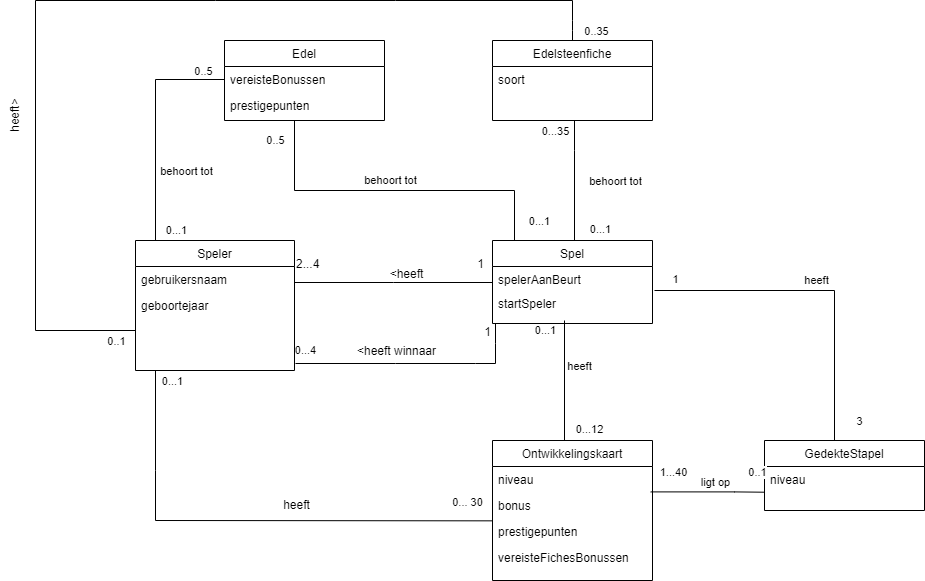

The diagram above was exported from draw.io. Its source (the exported page's mxGraphModel, read from the mxfile embedded in the PNG):
<mxGraphModel dx="2245" dy="820" grid="1" gridSize="10" guides="1" tooltips="1" connect="1" arrows="1" fold="1" page="1" pageScale="1" pageWidth="827" pageHeight="1169" math="0" shadow="0">
  <root>
    <mxCell id="WIyWlLk6GJQsqaUBKTNV-0" />
    <mxCell id="WIyWlLk6GJQsqaUBKTNV-1" parent="WIyWlLk6GJQsqaUBKTNV-0" />
    <mxCell id="zkfFHV4jXpPFQw0GAbJ--0" value="Speler" style="swimlane;fontStyle=0;align=center;verticalAlign=top;childLayout=stackLayout;horizontal=1;startSize=26;horizontalStack=0;resizeParent=1;resizeLast=0;collapsible=1;marginBottom=0;rounded=0;shadow=0;strokeWidth=1;" parent="WIyWlLk6GJQsqaUBKTNV-1" vertex="1">
      <mxGeometry x="-330" y="500" width="159" height="130" as="geometry">
        <mxRectangle x="230" y="140" width="160" height="26" as="alternateBounds" />
      </mxGeometry>
    </mxCell>
    <mxCell id="zkfFHV4jXpPFQw0GAbJ--1" value="gebruikersnaam" style="text;align=left;verticalAlign=top;spacingLeft=4;spacingRight=4;overflow=hidden;rotatable=0;points=[[0,0.5],[1,0.5]];portConstraint=eastwest;" parent="zkfFHV4jXpPFQw0GAbJ--0" vertex="1">
      <mxGeometry y="26" width="159" height="26" as="geometry" />
    </mxCell>
    <mxCell id="zkfFHV4jXpPFQw0GAbJ--17" value="Spel" style="swimlane;fontStyle=0;align=center;verticalAlign=top;childLayout=stackLayout;horizontal=1;startSize=26;horizontalStack=0;resizeParent=1;resizeLast=0;collapsible=1;marginBottom=0;rounded=0;shadow=0;strokeWidth=1;" parent="WIyWlLk6GJQsqaUBKTNV-1" vertex="1">
      <mxGeometry x="27" y="500" width="160" height="83" as="geometry">
        <mxRectangle x="550" y="140" width="160" height="26" as="alternateBounds" />
      </mxGeometry>
    </mxCell>
    <mxCell id="atrMzIsZ6oCy5DNOh9JQ-9" value="spelerAanBeurt&#10;" style="text;align=left;verticalAlign=top;spacingLeft=4;spacingRight=4;overflow=hidden;rotatable=0;points=[[0,0.5],[1,0.5]];portConstraint=eastwest;rounded=0;shadow=0;html=0;" parent="zkfFHV4jXpPFQw0GAbJ--17" vertex="1">
      <mxGeometry y="26" width="160" height="24" as="geometry" />
    </mxCell>
    <mxCell id="atrMzIsZ6oCy5DNOh9JQ-11" value="startSpeler" style="text;align=left;verticalAlign=top;spacingLeft=4;spacingRight=4;overflow=hidden;rotatable=0;points=[[0,0.5],[1,0.5]];portConstraint=eastwest;rounded=0;shadow=0;html=0;" parent="zkfFHV4jXpPFQw0GAbJ--17" vertex="1">
      <mxGeometry y="50" width="160" height="30" as="geometry" />
    </mxCell>
    <mxCell id="zkfFHV4jXpPFQw0GAbJ--26" value="" style="endArrow=none;shadow=0;strokeWidth=1;rounded=0;endFill=0;edgeStyle=elbowEdgeStyle;elbow=vertical;" parent="WIyWlLk6GJQsqaUBKTNV-1" source="zkfFHV4jXpPFQw0GAbJ--0" target="zkfFHV4jXpPFQw0GAbJ--17" edge="1">
      <mxGeometry x="0.5" y="41" relative="1" as="geometry">
        <mxPoint x="-101" y="572" as="sourcePoint" />
        <mxPoint x="59" y="572" as="targetPoint" />
        <mxPoint x="-40" y="32" as="offset" />
      </mxGeometry>
    </mxCell>
    <mxCell id="zkfFHV4jXpPFQw0GAbJ--27" value="2...4" style="resizable=0;align=left;verticalAlign=bottom;labelBackgroundColor=none;fontSize=12;" parent="zkfFHV4jXpPFQw0GAbJ--26" connectable="0" vertex="1">
      <mxGeometry x="-1" relative="1" as="geometry">
        <mxPoint y="-10" as="offset" />
      </mxGeometry>
    </mxCell>
    <mxCell id="zkfFHV4jXpPFQw0GAbJ--28" value="1" style="resizable=0;align=right;verticalAlign=bottom;labelBackgroundColor=none;fontSize=12;" parent="zkfFHV4jXpPFQw0GAbJ--26" connectable="0" vertex="1">
      <mxGeometry x="1" relative="1" as="geometry">
        <mxPoint x="-7" y="-10" as="offset" />
      </mxGeometry>
    </mxCell>
    <mxCell id="zkfFHV4jXpPFQw0GAbJ--29" value="&amp;lt;heeft" style="text;html=1;resizable=0;points=[];;align=center;verticalAlign=middle;labelBackgroundColor=none;rounded=0;shadow=0;strokeWidth=1;fontSize=12;" parent="zkfFHV4jXpPFQw0GAbJ--26" vertex="1" connectable="0">
      <mxGeometry x="0.5" y="49" relative="1" as="geometry">
        <mxPoint x="-38" y="40" as="offset" />
      </mxGeometry>
    </mxCell>
    <mxCell id="JkRj9-latNitShgtjGxH-1" value="Ontwikkelingskaart" style="swimlane;fontStyle=0;align=center;verticalAlign=top;childLayout=stackLayout;horizontal=1;startSize=26;horizontalStack=0;resizeParent=1;resizeLast=0;collapsible=1;marginBottom=0;rounded=0;shadow=0;strokeWidth=1;" parent="WIyWlLk6GJQsqaUBKTNV-1" vertex="1">
      <mxGeometry x="27" y="700" width="160" height="140" as="geometry">
        <mxRectangle x="550" y="140" width="160" height="26" as="alternateBounds" />
      </mxGeometry>
    </mxCell>
    <mxCell id="JkRj9-latNitShgtjGxH-2" value="niveau" style="text;align=left;verticalAlign=top;spacingLeft=4;spacingRight=4;overflow=hidden;rotatable=0;points=[[0,0.5],[1,0.5]];portConstraint=eastwest;rounded=0;shadow=0;html=0;" parent="JkRj9-latNitShgtjGxH-1" vertex="1">
      <mxGeometry y="26" width="160" height="26" as="geometry" />
    </mxCell>
    <mxCell id="JkRj9-latNitShgtjGxH-28" value="bonus" style="text;align=left;verticalAlign=top;spacingLeft=4;spacingRight=4;overflow=hidden;rotatable=0;points=[[0,0.5],[1,0.5]];portConstraint=eastwest;rounded=0;shadow=0;html=0;" parent="JkRj9-latNitShgtjGxH-1" vertex="1">
      <mxGeometry y="52" width="160" height="26" as="geometry" />
    </mxCell>
    <mxCell id="JkRj9-latNitShgtjGxH-30" value="prestigepunten" style="text;align=left;verticalAlign=top;spacingLeft=4;spacingRight=4;overflow=hidden;rotatable=0;points=[[0,0.5],[1,0.5]];portConstraint=eastwest;rounded=0;shadow=0;html=0;" parent="JkRj9-latNitShgtjGxH-1" vertex="1">
      <mxGeometry y="78" width="160" height="26" as="geometry" />
    </mxCell>
    <mxCell id="JkRj9-latNitShgtjGxH-31" value="vereisteFichesBonussen" style="text;align=left;verticalAlign=top;spacingLeft=4;spacingRight=4;overflow=hidden;rotatable=0;points=[[0,0.5],[1,0.5]];portConstraint=eastwest;rounded=0;shadow=0;html=0;" parent="JkRj9-latNitShgtjGxH-1" vertex="1">
      <mxGeometry y="104" width="160" height="26" as="geometry" />
    </mxCell>
    <mxCell id="JkRj9-latNitShgtjGxH-11" value="Edelsteenfiche" style="swimlane;fontStyle=0;align=center;verticalAlign=top;childLayout=stackLayout;horizontal=1;startSize=26;horizontalStack=0;resizeParent=1;resizeLast=0;collapsible=1;marginBottom=0;rounded=0;shadow=0;strokeWidth=1;" parent="WIyWlLk6GJQsqaUBKTNV-1" vertex="1">
      <mxGeometry x="27" y="300" width="160" height="80" as="geometry">
        <mxRectangle x="550" y="140" width="160" height="26" as="alternateBounds" />
      </mxGeometry>
    </mxCell>
    <mxCell id="JkRj9-latNitShgtjGxH-12" value="soort" style="text;align=left;verticalAlign=top;spacingLeft=4;spacingRight=4;overflow=hidden;rotatable=0;points=[[0,0.5],[1,0.5]];portConstraint=eastwest;rounded=0;shadow=0;html=0;" parent="JkRj9-latNitShgtjGxH-11" vertex="1">
      <mxGeometry y="26" width="160" height="26" as="geometry" />
    </mxCell>
    <mxCell id="JkRj9-latNitShgtjGxH-18" style="edgeStyle=orthogonalEdgeStyle;rounded=0;orthogonalLoop=1;jettySize=auto;html=1;endArrow=none;endFill=0;exitX=0.45;exitY=1;exitDx=0;exitDy=0;exitPerimeter=0;" parent="WIyWlLk6GJQsqaUBKTNV-1" source="atrMzIsZ6oCy5DNOh9JQ-11" edge="1">
      <mxGeometry relative="1" as="geometry">
        <mxPoint x="99" y="590" as="sourcePoint" />
        <mxPoint x="98.99509940463543" y="700.0014285714286" as="targetPoint" />
        <Array as="points" />
      </mxGeometry>
    </mxCell>
    <mxCell id="JkRj9-latNitShgtjGxH-19" value="0...12" style="edgeLabel;html=1;align=center;verticalAlign=middle;resizable=0;points=[];" parent="JkRj9-latNitShgtjGxH-18" vertex="1" connectable="0">
      <mxGeometry x="0.9294" y="4" relative="1" as="geometry">
        <mxPoint x="21" y="-7.49" as="offset" />
      </mxGeometry>
    </mxCell>
    <mxCell id="JkRj9-latNitShgtjGxH-20" value="0...1" style="edgeLabel;html=1;align=center;verticalAlign=middle;resizable=0;points=[];" parent="JkRj9-latNitShgtjGxH-18" vertex="1" connectable="0">
      <mxGeometry x="-0.935" y="-1" relative="1" as="geometry">
        <mxPoint x="-18" y="6" as="offset" />
      </mxGeometry>
    </mxCell>
    <mxCell id="JkRj9-latNitShgtjGxH-21" value="heeft" style="edgeLabel;html=1;align=center;verticalAlign=middle;resizable=0;points=[];" parent="JkRj9-latNitShgtjGxH-18" vertex="1" connectable="0">
      <mxGeometry x="-0.0978" y="2" relative="1" as="geometry">
        <mxPoint x="12.8" y="-8.03" as="offset" />
      </mxGeometry>
    </mxCell>
    <mxCell id="JkRj9-latNitShgtjGxH-24" value="GedekteStapel" style="swimlane;fontStyle=0;align=center;verticalAlign=top;childLayout=stackLayout;horizontal=1;startSize=26;horizontalStack=0;resizeParent=1;resizeLast=0;collapsible=1;marginBottom=0;rounded=0;shadow=0;strokeWidth=1;" parent="WIyWlLk6GJQsqaUBKTNV-1" vertex="1">
      <mxGeometry x="299" y="700" width="160" height="70" as="geometry">
        <mxRectangle x="550" y="140" width="160" height="26" as="alternateBounds" />
      </mxGeometry>
    </mxCell>
    <mxCell id="JkRj9-latNitShgtjGxH-43" value="niveau" style="text;align=left;verticalAlign=top;spacingLeft=4;spacingRight=4;overflow=hidden;rotatable=0;points=[[0,0.5],[1,0.5]];portConstraint=eastwest;rounded=0;shadow=0;html=0;" parent="JkRj9-latNitShgtjGxH-24" vertex="1">
      <mxGeometry y="26" width="160" height="26" as="geometry" />
    </mxCell>
    <mxCell id="JkRj9-latNitShgtjGxH-32" style="edgeStyle=orthogonalEdgeStyle;rounded=0;orthogonalLoop=1;jettySize=auto;html=1;endArrow=none;endFill=0;" parent="WIyWlLk6GJQsqaUBKTNV-1" edge="1">
      <mxGeometry relative="1" as="geometry">
        <mxPoint x="189" y="550" as="sourcePoint" />
        <mxPoint x="368.9950994046354" y="700.0014285714286" as="targetPoint" />
        <Array as="points">
          <mxPoint x="369" y="550" />
        </Array>
      </mxGeometry>
    </mxCell>
    <mxCell id="JkRj9-latNitShgtjGxH-33" value="3" style="edgeLabel;html=1;align=center;verticalAlign=middle;resizable=0;points=[];" parent="JkRj9-latNitShgtjGxH-32" vertex="1" connectable="0">
      <mxGeometry x="0.9294" y="4" relative="1" as="geometry">
        <mxPoint x="21" y="-7.49" as="offset" />
      </mxGeometry>
    </mxCell>
    <mxCell id="JkRj9-latNitShgtjGxH-34" value="1" style="edgeLabel;html=1;align=center;verticalAlign=middle;resizable=0;points=[];" parent="JkRj9-latNitShgtjGxH-32" vertex="1" connectable="0">
      <mxGeometry x="-0.935" y="-1" relative="1" as="geometry">
        <mxPoint x="9" y="-13" as="offset" />
      </mxGeometry>
    </mxCell>
    <mxCell id="JkRj9-latNitShgtjGxH-35" value="heeft" style="edgeLabel;html=1;align=center;verticalAlign=middle;resizable=0;points=[];" parent="JkRj9-latNitShgtjGxH-32" vertex="1" connectable="0">
      <mxGeometry x="-0.0978" y="2" relative="1" as="geometry">
        <mxPoint x="12.8" y="-8.03" as="offset" />
      </mxGeometry>
    </mxCell>
    <mxCell id="JkRj9-latNitShgtjGxH-37" style="edgeStyle=orthogonalEdgeStyle;rounded=0;orthogonalLoop=1;jettySize=auto;html=1;endArrow=none;endFill=0;strokeWidth=1;endSize=17;exitX=0.989;exitY=-0.023;exitDx=0;exitDy=0;exitPerimeter=0;" parent="WIyWlLk6GJQsqaUBKTNV-1" source="JkRj9-latNitShgtjGxH-28" edge="1">
      <mxGeometry relative="1" as="geometry">
        <mxPoint x="189" y="751.71" as="sourcePoint" />
        <mxPoint x="299" y="751.71" as="targetPoint" />
        <Array as="points">
          <mxPoint x="269" y="751" />
        </Array>
      </mxGeometry>
    </mxCell>
    <mxCell id="JkRj9-latNitShgtjGxH-38" value="0..1" style="edgeLabel;html=1;align=center;verticalAlign=middle;resizable=0;points=[];" parent="JkRj9-latNitShgtjGxH-37" vertex="1" connectable="0">
      <mxGeometry x="0.9294" y="4" relative="1" as="geometry">
        <mxPoint x="-4" y="-16" as="offset" />
      </mxGeometry>
    </mxCell>
    <mxCell id="JkRj9-latNitShgtjGxH-39" value="1...40" style="edgeLabel;html=1;align=center;verticalAlign=middle;resizable=0;points=[];" parent="JkRj9-latNitShgtjGxH-37" vertex="1" connectable="0">
      <mxGeometry x="-0.935" y="-1" relative="1" as="geometry">
        <mxPoint x="18" y="-21" as="offset" />
      </mxGeometry>
    </mxCell>
    <mxCell id="JkRj9-latNitShgtjGxH-40" value="ligt op" style="edgeLabel;html=1;align=center;verticalAlign=middle;resizable=0;points=[];" parent="JkRj9-latNitShgtjGxH-37" vertex="1" connectable="0">
      <mxGeometry x="-0.0978" y="2" relative="1" as="geometry">
        <mxPoint x="12.8" y="-8.03" as="offset" />
      </mxGeometry>
    </mxCell>
    <mxCell id="JkRj9-latNitShgtjGxH-44" style="edgeStyle=orthogonalEdgeStyle;rounded=0;orthogonalLoop=1;jettySize=auto;html=1;endArrow=none;endFill=0;" parent="WIyWlLk6GJQsqaUBKTNV-1" edge="1">
      <mxGeometry relative="1" as="geometry">
        <mxPoint x="109" y="380" as="sourcePoint" />
        <mxPoint x="109" y="500" as="targetPoint" />
        <Array as="points">
          <mxPoint x="109" y="410" />
        </Array>
      </mxGeometry>
    </mxCell>
    <mxCell id="JkRj9-latNitShgtjGxH-45" value="0...1" style="edgeLabel;html=1;align=center;verticalAlign=middle;resizable=0;points=[];" parent="JkRj9-latNitShgtjGxH-44" vertex="1" connectable="0">
      <mxGeometry x="0.9294" y="4" relative="1" as="geometry">
        <mxPoint x="21" y="-7.49" as="offset" />
      </mxGeometry>
    </mxCell>
    <mxCell id="JkRj9-latNitShgtjGxH-46" value="0...35" style="edgeLabel;html=1;align=center;verticalAlign=middle;resizable=0;points=[];" parent="JkRj9-latNitShgtjGxH-44" vertex="1" connectable="0">
      <mxGeometry x="-0.935" y="-1" relative="1" as="geometry">
        <mxPoint x="-19" y="6" as="offset" />
      </mxGeometry>
    </mxCell>
    <mxCell id="JkRj9-latNitShgtjGxH-47" value="behoort tot" style="edgeLabel;html=1;align=center;verticalAlign=middle;resizable=0;points=[];" parent="JkRj9-latNitShgtjGxH-44" vertex="1" connectable="0">
      <mxGeometry x="-0.0978" y="2" relative="1" as="geometry">
        <mxPoint x="38" y="6" as="offset" />
      </mxGeometry>
    </mxCell>
    <mxCell id="JkRj9-latNitShgtjGxH-51" value="Edel" style="swimlane;fontStyle=0;align=center;verticalAlign=top;childLayout=stackLayout;horizontal=1;startSize=26;horizontalStack=0;resizeParent=1;resizeLast=0;collapsible=1;marginBottom=0;rounded=0;shadow=0;strokeWidth=1;" parent="WIyWlLk6GJQsqaUBKTNV-1" vertex="1">
      <mxGeometry x="-241" y="300" width="160" height="80" as="geometry">
        <mxRectangle x="550" y="140" width="160" height="26" as="alternateBounds" />
      </mxGeometry>
    </mxCell>
    <mxCell id="JkRj9-latNitShgtjGxH-52" value="vereisteBonussen" style="text;align=left;verticalAlign=top;spacingLeft=4;spacingRight=4;overflow=hidden;rotatable=0;points=[[0,0.5],[1,0.5]];portConstraint=eastwest;rounded=0;shadow=0;html=0;" parent="JkRj9-latNitShgtjGxH-51" vertex="1">
      <mxGeometry y="26" width="160" height="26" as="geometry" />
    </mxCell>
    <mxCell id="JkRj9-latNitShgtjGxH-54" value="prestigepunten" style="text;align=left;verticalAlign=top;spacingLeft=4;spacingRight=4;overflow=hidden;rotatable=0;points=[[0,0.5],[1,0.5]];portConstraint=eastwest;rounded=0;shadow=0;html=0;" parent="JkRj9-latNitShgtjGxH-51" vertex="1">
      <mxGeometry y="52" width="160" height="28" as="geometry" />
    </mxCell>
    <mxCell id="JkRj9-latNitShgtjGxH-59" style="edgeStyle=orthogonalEdgeStyle;rounded=0;orthogonalLoop=1;jettySize=auto;html=1;endArrow=none;endFill=0;strokeWidth=1;endSize=17;jumpSize=0;" parent="WIyWlLk6GJQsqaUBKTNV-1" source="JkRj9-latNitShgtjGxH-54" edge="1">
      <mxGeometry relative="1" as="geometry">
        <mxPoint x="-111.00490059536457" y="500.0014285714286" as="sourcePoint" />
        <mxPoint x="48.995099404635425" y="500.0014285714286" as="targetPoint" />
        <Array as="points">
          <mxPoint x="-171" y="450" />
          <mxPoint x="49" y="450" />
        </Array>
      </mxGeometry>
    </mxCell>
    <mxCell id="JkRj9-latNitShgtjGxH-60" value="0...1" style="edgeLabel;html=1;align=center;verticalAlign=middle;resizable=0;points=[];" parent="JkRj9-latNitShgtjGxH-59" vertex="1" connectable="0">
      <mxGeometry x="0.9294" y="4" relative="1" as="geometry">
        <mxPoint x="21" y="-7.49" as="offset" />
      </mxGeometry>
    </mxCell>
    <mxCell id="JkRj9-latNitShgtjGxH-61" value="0..35" style="edgeLabel;html=1;align=center;verticalAlign=middle;resizable=0;points=[];" parent="JkRj9-latNitShgtjGxH-59" vertex="1" connectable="0">
      <mxGeometry x="-0.935" y="-1" relative="1" as="geometry">
        <mxPoint x="302" y="-101" as="offset" />
      </mxGeometry>
    </mxCell>
    <mxCell id="JkRj9-latNitShgtjGxH-62" value="behoort tot" style="edgeLabel;html=1;align=center;verticalAlign=middle;resizable=0;points=[];" parent="JkRj9-latNitShgtjGxH-59" vertex="1" connectable="0">
      <mxGeometry x="-0.0978" y="2" relative="1" as="geometry">
        <mxPoint x="12.8" y="-8.03" as="offset" />
      </mxGeometry>
    </mxCell>
    <mxCell id="3gAbFMpY7wOxU3Vqr9lB-11" style="edgeStyle=orthogonalEdgeStyle;rounded=0;orthogonalLoop=1;jettySize=auto;html=1;endArrow=none;endFill=0;strokeWidth=1;endSize=17;jumpSize=0;exitX=0;exitY=0.5;exitDx=0;exitDy=0;entryX=0.881;entryY=0;entryDx=0;entryDy=0;entryPerimeter=0;" parent="WIyWlLk6GJQsqaUBKTNV-1" source="JkRj9-latNitShgtjGxH-52" target="zkfFHV4jXpPFQw0GAbJ--0" edge="1">
      <mxGeometry relative="1" as="geometry">
        <mxPoint x="-410" y="390" as="sourcePoint" />
        <mxPoint x="-190" y="480" as="targetPoint" />
        <Array as="points">
          <mxPoint x="-310" y="339" />
          <mxPoint x="-310" y="500" />
        </Array>
      </mxGeometry>
    </mxCell>
    <mxCell id="3gAbFMpY7wOxU3Vqr9lB-12" value="0...1" style="edgeLabel;html=1;align=center;verticalAlign=middle;resizable=0;points=[];" parent="3gAbFMpY7wOxU3Vqr9lB-11" vertex="1" connectable="0">
      <mxGeometry x="0.9294" y="4" relative="1" as="geometry">
        <mxPoint x="-88" y="-7" as="offset" />
      </mxGeometry>
    </mxCell>
    <mxCell id="3gAbFMpY7wOxU3Vqr9lB-14" value="behoort tot" style="edgeLabel;html=1;align=center;verticalAlign=middle;resizable=0;points=[];" parent="3gAbFMpY7wOxU3Vqr9lB-11" vertex="1" connectable="0">
      <mxGeometry x="-0.0978" y="2" relative="1" as="geometry">
        <mxPoint x="28" y="2" as="offset" />
      </mxGeometry>
    </mxCell>
    <mxCell id="3gAbFMpY7wOxU3Vqr9lB-16" value="" style="endArrow=none;html=1;rounded=0;exitX=0;exitY=0.09;exitDx=0;exitDy=0;exitPerimeter=0;" parent="WIyWlLk6GJQsqaUBKTNV-1" source="JkRj9-latNitShgtjGxH-30" edge="1">
      <mxGeometry width="50" height="50" relative="1" as="geometry">
        <mxPoint x="20" y="780" as="sourcePoint" />
        <mxPoint x="-310" y="630" as="targetPoint" />
        <Array as="points">
          <mxPoint x="-310" y="780" />
          <mxPoint x="-310" y="730" />
        </Array>
      </mxGeometry>
    </mxCell>
    <mxCell id="3gAbFMpY7wOxU3Vqr9lB-17" value="heeft" style="text;html=1;resizable=0;points=[];;align=center;verticalAlign=middle;labelBackgroundColor=none;rounded=0;shadow=0;strokeWidth=1;fontSize=12;" parent="WIyWlLk6GJQsqaUBKTNV-1" vertex="1" connectable="0">
      <mxGeometry x="-119.99857142857132" y="600.0014285714287" as="geometry">
        <mxPoint x="-50" y="164" as="offset" />
      </mxGeometry>
    </mxCell>
    <mxCell id="3gAbFMpY7wOxU3Vqr9lB-18" value="0... 30&lt;br&gt;" style="edgeLabel;html=1;align=center;verticalAlign=middle;resizable=0;points=[];" parent="WIyWlLk6GJQsqaUBKTNV-1" vertex="1" connectable="0">
      <mxGeometry x="-39.99714285714242" y="690" as="geometry">
        <mxPoint x="41" y="71" as="offset" />
      </mxGeometry>
    </mxCell>
    <mxCell id="3gAbFMpY7wOxU3Vqr9lB-19" value="0...1" style="edgeLabel;html=1;align=center;verticalAlign=middle;resizable=0;points=[];" parent="WIyWlLk6GJQsqaUBKTNV-1" vertex="1" connectable="0">
      <mxGeometry x="-330" y="400" as="geometry">
        <mxPoint x="36" y="240" as="offset" />
      </mxGeometry>
    </mxCell>
    <mxCell id="atrMzIsZ6oCy5DNOh9JQ-3" value="" style="endArrow=none;html=1;rounded=0;" parent="WIyWlLk6GJQsqaUBKTNV-1" edge="1">
      <mxGeometry width="50" height="50" relative="1" as="geometry">
        <mxPoint x="-170" y="623" as="sourcePoint" />
        <mxPoint x="30" y="583" as="targetPoint" />
        <Array as="points">
          <mxPoint x="-70" y="623" />
          <mxPoint x="10" y="623" />
          <mxPoint x="30" y="623" />
          <mxPoint x="30" y="603" />
        </Array>
      </mxGeometry>
    </mxCell>
    <mxCell id="atrMzIsZ6oCy5DNOh9JQ-4" value="&amp;lt;heeft winnaar" style="text;html=1;resizable=0;points=[];;align=center;verticalAlign=middle;labelBackgroundColor=none;rounded=0;shadow=0;strokeWidth=1;fontSize=12;" parent="WIyWlLk6GJQsqaUBKTNV-1" vertex="1" connectable="0">
      <mxGeometry x="-69.99857142857144" y="609.9999999999999" as="geometry" />
    </mxCell>
    <mxCell id="atrMzIsZ6oCy5DNOh9JQ-6" value="0...4" style="edgeLabel;html=1;align=center;verticalAlign=middle;resizable=0;points=[];" parent="WIyWlLk6GJQsqaUBKTNV-1" vertex="1" connectable="0">
      <mxGeometry x="-160.00015557177005" y="609.9994829685386" as="geometry" />
    </mxCell>
    <mxCell id="atrMzIsZ6oCy5DNOh9JQ-7" value="1" style="resizable=0;align=right;verticalAlign=bottom;labelBackgroundColor=none;fontSize=12;" parent="WIyWlLk6GJQsqaUBKTNV-1" connectable="0" vertex="1">
      <mxGeometry x="26.99523809523805" y="600" as="geometry" />
    </mxCell>
    <mxCell id="atrMzIsZ6oCy5DNOh9JQ-13" value="" style="endArrow=none;html=1;rounded=0;exitX=0.5;exitY=0;exitDx=0;exitDy=0;" parent="WIyWlLk6GJQsqaUBKTNV-1" source="JkRj9-latNitShgtjGxH-11" edge="1">
      <mxGeometry width="50" height="50" relative="1" as="geometry">
        <mxPoint x="100" y="300" as="sourcePoint" />
        <mxPoint x="-330" y="590" as="targetPoint" />
        <Array as="points">
          <mxPoint x="107" y="290" />
          <mxPoint x="107" y="280" />
          <mxPoint x="107" y="260" />
          <mxPoint x="-70" y="260" />
          <mxPoint x="-250" y="260" />
          <mxPoint x="-430" y="260" />
          <mxPoint x="-430" y="590" />
        </Array>
      </mxGeometry>
    </mxCell>
    <mxCell id="zkfFHV4jXpPFQw0GAbJ--2" value="geboortejaar" style="text;align=left;verticalAlign=top;spacingLeft=4;spacingRight=4;overflow=hidden;rotatable=0;points=[[0,0.5],[1,0.5]];portConstraint=eastwest;rounded=0;shadow=0;html=0;" parent="WIyWlLk6GJQsqaUBKTNV-1" vertex="1">
      <mxGeometry x="-330" y="552" width="159" height="26" as="geometry" />
    </mxCell>
    <mxCell id="atrMzIsZ6oCy5DNOh9JQ-21" value="0..5" style="edgeLabel;html=1;align=center;verticalAlign=middle;resizable=0;points=[];" parent="WIyWlLk6GJQsqaUBKTNV-1" vertex="1" connectable="0">
      <mxGeometry x="-262.6666666666665" y="330" as="geometry" />
    </mxCell>
    <mxCell id="atrMzIsZ6oCy5DNOh9JQ-22" value="0..5" style="edgeLabel;html=1;align=center;verticalAlign=middle;resizable=0;points=[];" parent="WIyWlLk6GJQsqaUBKTNV-1" vertex="1" connectable="0">
      <mxGeometry x="-191" y="399.83333333333326" as="geometry" />
    </mxCell>
    <mxCell id="atrMzIsZ6oCy5DNOh9JQ-23" value="0..1" style="edgeLabel;html=1;align=center;verticalAlign=middle;resizable=0;points=[];" parent="WIyWlLk6GJQsqaUBKTNV-1" vertex="1" connectable="0">
      <mxGeometry x="-350" y="600.0033333333333" as="geometry" />
    </mxCell>
    <mxCell id="atrMzIsZ6oCy5DNOh9JQ-24" value="heeft&amp;gt;" style="text;html=1;strokeColor=none;fillColor=none;align=center;verticalAlign=middle;whiteSpace=wrap;rounded=0;rotation=-90;" parent="WIyWlLk6GJQsqaUBKTNV-1" vertex="1">
      <mxGeometry x="-480" y="360" width="60" height="30" as="geometry" />
    </mxCell>
  </root>
</mxGraphModel>